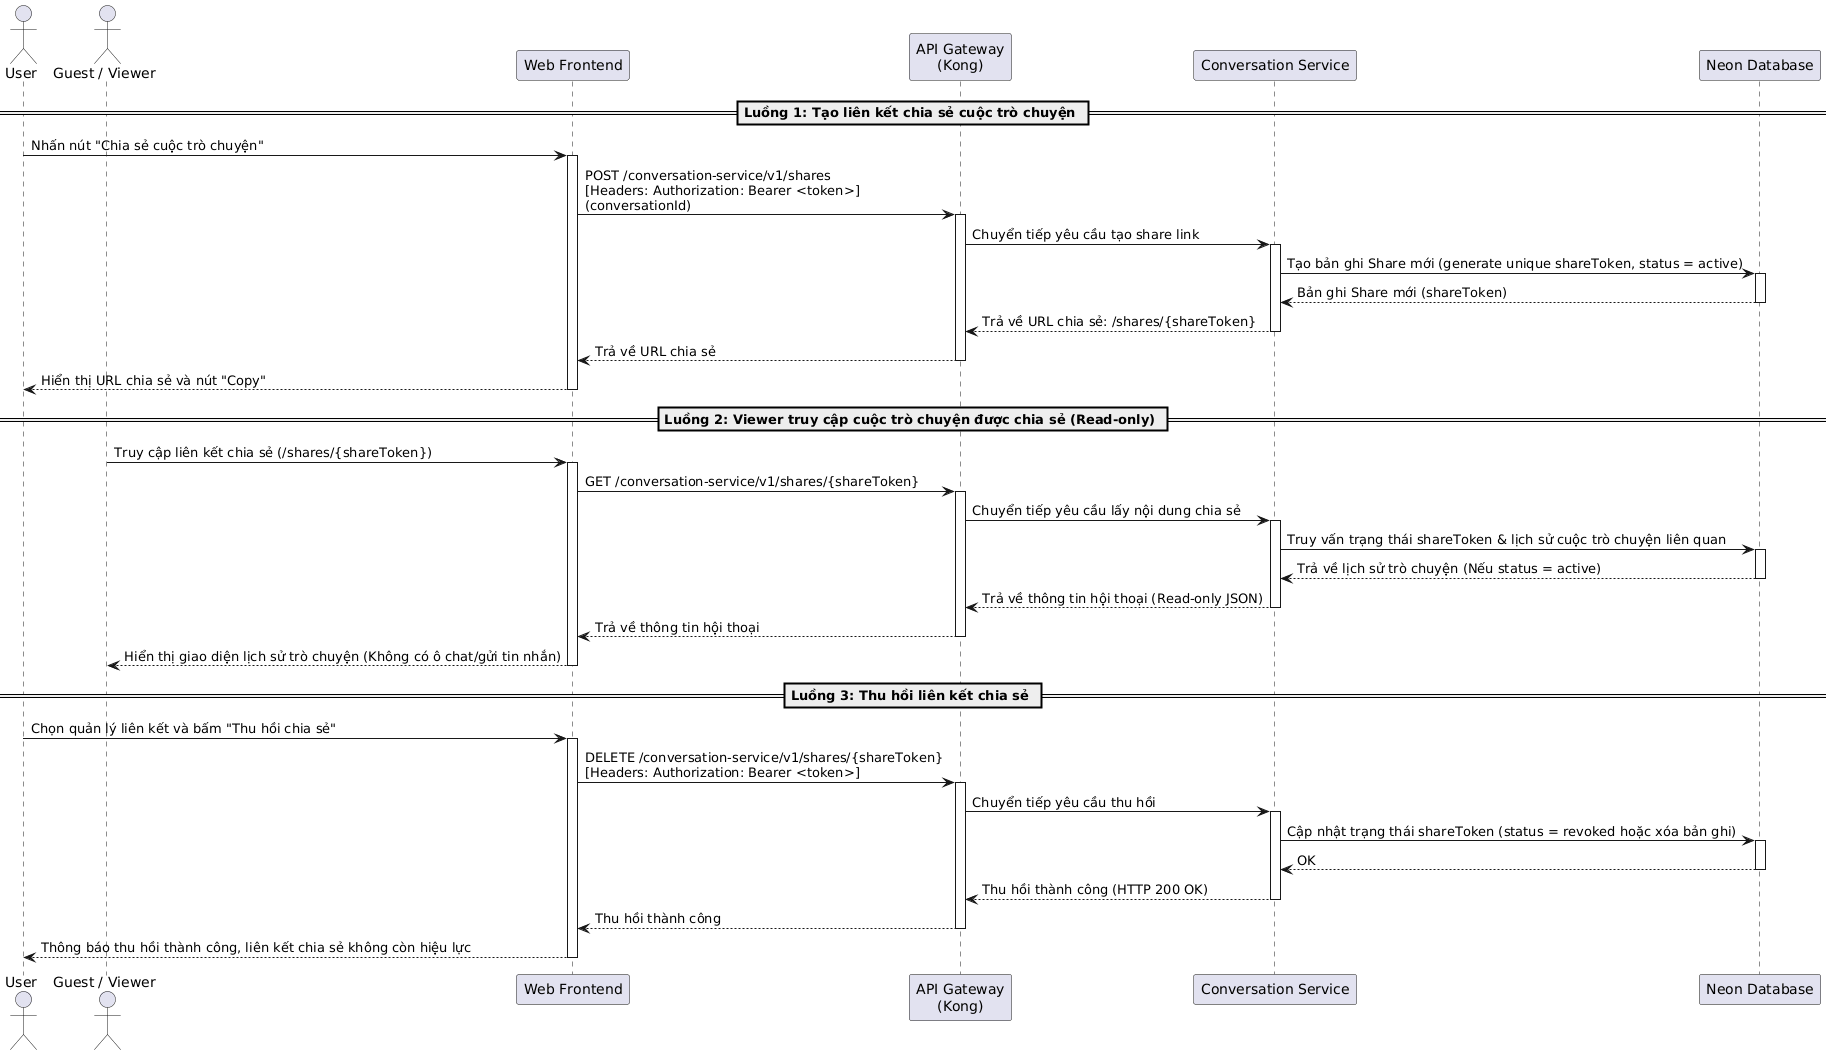

The diagram above was rendered by PlantUML. Its source (embedded in the PNG):
@startuml
actor "User" as User
actor "Guest / Viewer" as Viewer
participant "Web Frontend" as Frontend
participant "API Gateway\n(Kong)" as Kong
participant "Conversation Service" as ConvService
participant "Neon Database" as DB

== Luồng 1: Tạo liên kết chia sẻ cuộc trò chuyện ==
User -> Frontend: Nhấn nút "Chia sẻ cuộc trò chuyện"
activate Frontend

Frontend -> Kong: POST /conversation-service/v1/shares\n[Headers: Authorization: Bearer <token>] \n(conversationId)
activate Kong

Kong -> ConvService: Chuyển tiếp yêu cầu tạo share link
activate ConvService

ConvService -> DB: Tạo bản ghi Share mới (generate unique shareToken, status = active)
activate DB
DB --> ConvService: Bản ghi Share mới (shareToken)
deactivate DB

ConvService --> Kong: Trả về URL chia sẻ: /shares/{shareToken}
deactivate ConvService
Kong --> Frontend: Trả về URL chia sẻ
deactivate Kong

Frontend --> User: Hiển thị URL chia sẻ và nút "Copy"
deactivate Frontend

== Luồng 2: Viewer truy cập cuộc trò chuyện được chia sẻ (Read-only) ==
Viewer -> Frontend: Truy cập liên kết chia sẻ (/shares/{shareToken})
activate Frontend

Frontend -> Kong: GET /conversation-service/v1/shares/{shareToken}
activate Kong

Kong -> ConvService: Chuyển tiếp yêu cầu lấy nội dung chia sẻ
activate ConvService

ConvService -> DB: Truy vấn trạng thái shareToken & lịch sử cuộc trò chuyện liên quan
activate DB
DB --> ConvService: Trả về lịch sử trò chuyện (Nếu status = active)
deactivate DB

ConvService --> Kong: Trả về thông tin hội thoại (Read-only JSON)
deactivate ConvService
Kong --> Frontend: Trả về thông tin hội thoại
deactivate Kong

Frontend --> Viewer: Hiển thị giao diện lịch sử trò chuyện (Không có ô chat/gửi tin nhắn)
deactivate Frontend

== Luồng 3: Thu hồi liên kết chia sẻ ==
User -> Frontend: Chọn quản lý liên kết và bấm "Thu hồi chia sẻ"
activate Frontend

Frontend -> Kong: DELETE /conversation-service/v1/shares/{shareToken}\n[Headers: Authorization: Bearer <token>]
activate Kong

Kong -> ConvService: Chuyển tiếp yêu cầu thu hồi
activate ConvService

ConvService -> DB: Cập nhật trạng thái shareToken (status = revoked hoặc xóa bản ghi)
activate DB
DB --> ConvService: OK
deactivate DB

ConvService --> Kong: Thu hồi thành công (HTTP 200 OK)
deactivate ConvService
Kong --> Frontend: Thu hồi thành công
deactivate Kong

Frontend --> User: Thông báo thu hồi thành công, liên kết chia sẻ không còn hiệu lực
deactivate Frontend
@enduml